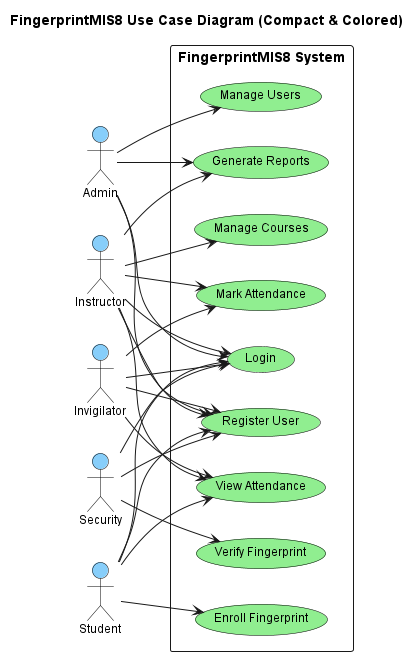

The diagram above was rendered by PlantUML. Its source (embedded in the PNG):
@startuml
title FingerprintMIS8 Use Case Diagram (Compact & Colored)

skinparam actor {
  BackgroundColor LightSkyBlue
  BorderColor Black
  FontColor Black
  FontSize 12
  FontName Arial
}

skinparam usecase {
  BackgroundColor LightGreen
  BorderColor Black
  FontColor Black
  FontSize 12
  FontName Arial
}

left to right direction

actor Admin
actor Instructor
actor Invigilator
actor Security
actor Student

rectangle "FingerprintMIS8 System" {
  usecase "Register User" as UC1
  usecase "Login" as UC2
  usecase "Enroll Fingerprint" as UC3
  usecase "Verify Fingerprint" as UC4
  usecase "Mark Attendance" as UC5
  usecase "View Attendance" as UC6
  usecase "Manage Courses" as UC7
  usecase "Generate Reports" as UC8
  usecase "Manage Users" as UC9
}

Admin --> UC1
Admin --> UC2
Admin --> UC9
Admin --> UC8
Instructor --> UC1
Instructor --> UC2
Instructor --> UC5
Instructor --> UC6
Instructor --> UC7
Instructor --> UC8
Invigilator --> UC1
Invigilator --> UC2
Invigilator --> UC5
Invigilator --> UC6
Security --> UC1
Security --> UC2
Security --> UC4
Student --> UC1
Student --> UC2
Student --> UC3
Student --> UC6

@enduml